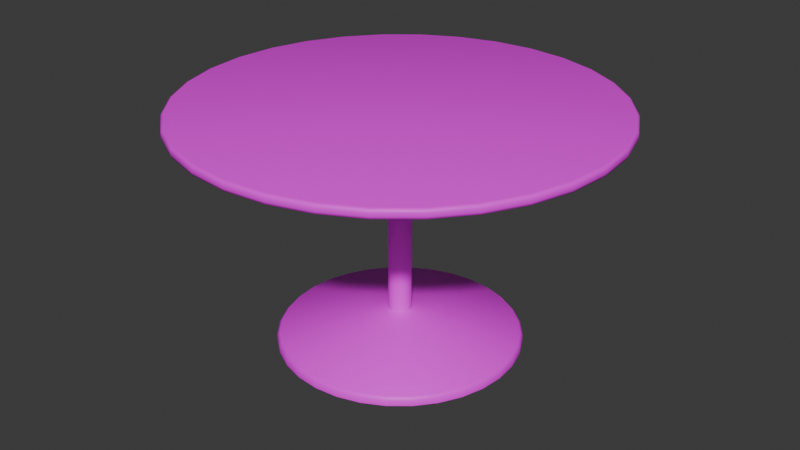 # Source: kitchentable.blend  (saved by Blender 4.3.34; exported with 4.5.12 LTS)
import bpy
from mathutils import Matrix  # noqa: F401  (used for matrix-valued properties, if any)

bpy.ops.wm.read_factory_settings(use_empty=True)
scene = bpy.context.scene
scene.name = 'Scene'

# ---- collections
col_collection = bpy.data.collections.new('Collection'); scene.collection.children.link(col_collection)

# ---- images (referenced by path relative to the original .blend; pixels are not part of the script)
import os
ASSET_DIR = os.environ.get("B2B_ASSET_DIR", "")  # directory of the original .blend (textures are referenced by path, not embedded)
HERE = os.path.dirname(os.path.abspath(__file__))  # packed textures are extracted next to this script under _unpacked/

def load_image(name, relpath, width, height, colorspace="sRGB"):
    """Load a texture the original file referenced (path relative to the .blend, or extracted next to this script)."""
    p = next((c for c in (os.path.join(HERE, relpath), os.path.join(ASSET_DIR, relpath)) if relpath and os.path.exists(c)), "")
    if p:
        img = bpy.data.images.load(p, check_existing=True)
        img.name = name
    else:  # same state as the original file: an image datablock whose file is absent (Cycles renders it pink)
        img = bpy.data.images.new(name, width, height)
        img.source = "FILE"
        img.filepath = "//" + (relpath or name)
    img.colorspace_settings.name = colorspace
    return img
img_hotpandagradientpalette_png = load_image('hotpandagradientpalette.png', 'hotpandagradientpalette.png', 1024, 1024, 'sRGB')

# ---- materials (node trees are filled in below, after node groups)
mat_material = bpy.data.materials.new('Material')
mat_material.alpha_threshold = 0.0
mat_material.roughness = 0.5
mat_material.line_color = (0.0, 0.0, 0.0, 1.0)

# ---- material node trees
mat_material.use_nodes = True; mat_material.node_tree.nodes.clear()
_N = mat_material.node_tree.nodes; _L = mat_material.node_tree.links
n0 = _N.new('ShaderNodeOutputMaterial'); n0.name = 'Material Output'; n0.location = (300, 300)
n1 = _N.new('ShaderNodeBsdfPrincipled'); n1.name = 'Principled BSDF'; n1.location = (10, 300)
n1.inputs[3].default_value = 1.45
n2 = _N.new('ShaderNodeTexImage'); n2.name = 'Image Texture'; n2.location = (-280, 280)
n2.image = img_hotpandagradientpalette_png
_L.new(n1.outputs[0], n0.inputs[0])
_L.new(n2.outputs[0], n1.inputs[0])
n0.is_active_output = True

# ---- world
world_world = bpy.data.worlds.new('World'); scene.world = world_world
world_world.use_nodes = True; world_world.node_tree.nodes.clear()
_N = world_world.node_tree.nodes; _L = world_world.node_tree.links
n0 = _N.new('ShaderNodeOutputWorld'); n0.name = 'World Output'; n0.location = (300, 300)
n1 = _N.new('ShaderNodeBackground'); n1.name = 'Background'; n1.location = (10, 300)
n1.inputs[0].default_value = (0.05088, 0.05088, 0.05088, 1.0)
_L.new(n1.outputs[0], n0.inputs[0])
n0.is_active_output = True
world_world.color = (0.05088, 0.05088, 0.05088)
world_world.sun_shadow_jitter_overblur = 0.0

# ---- meshes
me_cylinder = bpy.data.meshes.new('Cylinder')
me_cylinder.from_pydata([(4.403e-10, 0.04717, 0.9114), (-0.009203, 0.04627, 0.9114), (-0.01805, 0.04358, 0.9114), (-0.02621, 0.03922, 0.9114), (-0.03336, 0.03336, 0.9114), (-0.03922, 0.02621, 0.9114), (-0.04358, 0.01805, 0.9114), (-0.04627, 0.009203, 0.9114), (-0.04717, -1.761e-09, 0.9114), (-0.04627, -0.009203, 0.9114), (-0.04358, -0.01805, 0.9114), (-0.03922, -0.02621, 0.9114), (-0.03336, -0.03336, 0.9114), (-0.02621, -0.03922, 0.9114), (-0.01805, -0.04358, 0.9114), (-0.009203, -0.04627, 0.9114), (4.403e-10, -0.04717, 0.9114), (0.009203, -0.04627, 0.9114), (0.01805, -0.04358, 0.9114), (0.02621, -0.03922, 0.9114), (0.03336, -0.03336, 0.9114), (0.03922, -0.02621, 0.9114), (0.04358, -0.01805, 0.9114), (0.04627, -0.009203, 0.9114), (0.04717, -1.761e-09, 0.9114), (0.04627, 0.009203, 0.9114), (0.04358, 0.01805, 0.9114), (0.03922, 0.02621, 0.9114), (0.03336, 0.03336, 0.9114), (0.02621, 0.03922, 0.9114), (0.01805, 0.04358, 0.9114), (0.009203, 0.04627, 0.9114), (3.054e-09, 0.495, 0.0), (0.09657, 0.4855, 0.0), (0.01768, 0.08889, 0.9496), (0.1894, 0.4573, 0.0), (0.03468, 0.08373, 0.9496), (0.275, 0.4116, 0.0), (0.05035, 0.07536, 0.9496), (0.35, 0.35, 0.0), (0.06409, 0.06409, 0.9496), (0.4116, 0.275, 0.0), (0.07536, 0.05035, 0.9496), (0.4573, 0.1894, 0.0), (0.08373, 0.03468, 0.9496), (0.4855, 0.09657, 0.0), (0.08889, 0.01768, 0.9496), (0.495, 2.851e-08, 0.0), (0.09063, 1.764e-09, 0.9496), (0.4855, -0.09657, 0.0), (0.08889, -0.01768, 0.9496), (0.4573, -0.1894, 0.0), (0.08373, -0.03468, 0.9496), (0.4116, -0.275, 0.0), (0.07536, -0.05035, 0.9496), (0.35, -0.35, 0.0), (0.06409, -0.06409, 0.9496), (0.275, -0.4116, 0.0), (0.05035, -0.07536, 0.9496), (0.1894, -0.4573, 0.0), (0.03468, -0.08373, 0.9496), (0.09657, -0.4855, 0.0), (0.01768, -0.08889, 0.9496), (3.054e-09, -0.495, 0.0), (8.332e-10, -0.09063, 0.9496), (-0.09657, -0.4855, 0.0), (-0.01768, -0.08889, 0.9496), (-0.1894, -0.4573, 0.0), (-0.03468, -0.08373, 0.9496), (-0.275, -0.4116, 0.0), (-0.05035, -0.07536, 0.9496), (-0.35, -0.35, 0.0), (-0.06409, -0.06409, 0.9496), (-0.4116, -0.275, 0.0), (-0.07536, -0.05035, 0.9496), (-0.4573, -0.1894, 0.0), (-0.08373, -0.03468, 0.9496), (-0.4855, -0.09657, 0.0), (-0.08889, -0.01768, 0.9496), (-0.495, 2.851e-08, 0.0), (-0.09063, 1.764e-09, 0.9496), (-0.4855, 0.09657, 0.0), (-0.08889, 0.01768, 0.9496), (-0.4573, 0.1894, 0.0), (-0.08373, 0.03468, 0.9496), (-0.4116, 0.275, 0.0), (-0.07536, 0.05035, 0.9496), (-0.35, 0.35, 0.0), (-0.06409, 0.06409, 0.9496), (-0.275, 0.4116, 0.0), (-0.05035, 0.07536, 0.9496), (-0.1894, 0.4573, 0.0), (-0.03468, 0.08373, 0.9496), (-0.09657, 0.4855, 0.0), (-0.01768, 0.08889, 0.9496), (8.332e-10, 0.09063, 0.9496), (4.403e-10, 0.04717, 0.13), (0.009203, 0.04627, 0.13), (0.01805, 0.04358, 0.13), (0.02621, 0.03922, 0.13), (0.03336, 0.03336, 0.13), (0.03922, 0.02621, 0.13), (0.04358, 0.01805, 0.13), (0.04627, 0.009203, 0.13), (0.04717, -1.761e-09, 0.13), (0.04627, -0.009203, 0.13), (0.04358, -0.01805, 0.13), (0.03922, -0.02621, 0.13), (0.03336, -0.03336, 0.13), (0.02621, -0.03922, 0.13), (0.01805, -0.04358, 0.13), (0.009203, -0.04627, 0.13), (4.403e-10, -0.04717, 0.13), (-0.009203, -0.04627, 0.13), (-0.01805, -0.04358, 0.13), (-0.02621, -0.03922, 0.13), (-0.03336, -0.03336, 0.13), (-0.03922, -0.02621, 0.13), (-0.04358, -0.01805, 0.13), (-0.04627, -0.009203, 0.13), (-0.04717, -1.761e-09, 0.13), (-0.04627, 0.009203, 0.13), (-0.04358, 0.01805, 0.13), (-0.03922, 0.02621, 0.13), (-0.03336, 0.03336, 0.13), (-0.02621, 0.03922, 0.13), (-0.01805, 0.04358, 0.13), (-0.009203, 0.04627, 0.13), (0.09437, 0.4744, 0.0371), (0.09657, 0.4855, 0.02325), (0.1851, 0.4469, 0.0371), (0.1894, 0.4573, 0.02325), (0.2687, 0.4022, 0.0371), (0.275, 0.4116, 0.02325), (0.3421, 0.3421, 0.0371), (0.35, 0.35, 0.02325), (0.4022, 0.2687, 0.0371), (0.4116, 0.275, 0.02325), (0.4469, 0.1851, 0.0371), (0.4573, 0.1894, 0.02325), (0.4744, 0.09437, 0.0371), (0.4855, 0.09657, 0.02325), (0.4837, 2.774e-08, 0.0371), (0.495, 2.851e-08, 0.02325), (0.4744, -0.09437, 0.0371), (0.4855, -0.09657, 0.02325), (0.4469, -0.1851, 0.0371), (0.4573, -0.1894, 0.02325), (0.4022, -0.2687, 0.0371), (0.4116, -0.275, 0.02325), (0.3421, -0.3421, 0.0371), (0.35, -0.35, 0.02325), (0.2687, -0.4022, 0.0371), (0.275, -0.4116, 0.02325), (0.1851, -0.4469, 0.0371), (0.1894, -0.4573, 0.02325), (0.09437, -0.4744, 0.0371), (0.09657, -0.4855, 0.02325), (2.989e-09, -0.4837, 0.0371), (3.054e-09, -0.495, 0.02325), (-0.09437, -0.4744, 0.0371), (-0.09657, -0.4855, 0.02325), (-0.1851, -0.4469, 0.0371), (-0.1894, -0.4573, 0.02325), (-0.2687, -0.4022, 0.0371), (-0.275, -0.4116, 0.02325), (-0.3421, -0.3421, 0.0371), (-0.35, -0.35, 0.02325), (-0.4022, -0.2687, 0.0371), (-0.4116, -0.275, 0.02325), (-0.4469, -0.1851, 0.0371), (-0.4573, -0.1894, 0.02325), (-0.4744, -0.09437, 0.0371), (-0.4855, -0.09657, 0.02325), (-0.4837, 2.774e-08, 0.0371), (-0.495, 2.851e-08, 0.02325), (-0.4744, 0.09437, 0.0371), (-0.4855, 0.09657, 0.02325), (-0.4469, 0.1851, 0.0371), (-0.4573, 0.1894, 0.02325), (-0.4022, 0.2687, 0.0371), (-0.4116, 0.275, 0.02325), (-0.3421, 0.3421, 0.0371), (-0.35, 0.35, 0.02325), (-0.2687, 0.4022, 0.0371), (-0.275, 0.4116, 0.02325), (-0.1851, 0.4469, 0.0371), (-0.1894, 0.4573, 0.02325), (-0.09437, 0.4744, 0.0371), (-0.09657, 0.4855, 0.02325), (3.054e-09, 0.495, 0.02325), (2.989e-09, 0.4837, 0.0371), (0.0, 0.8539, 0.9893), (0.0, 0.8668, 0.9764), (0.0, 0.863, 0.9855), (0.1666, 0.8375, 0.9893), (0.1691, 0.8501, 0.9764), (0.1684, 0.8464, 0.9855), (0.3268, 0.7889, 0.9893), (0.3317, 0.8008, 0.9764), (0.3303, 0.7973, 0.9855), (0.4744, 0.71, 0.9893), (0.4816, 0.7207, 0.9764), (0.4795, 0.7176, 0.9855), (0.6038, 0.6038, 0.9893), (0.6129, 0.6129, 0.9764), (0.6102, 0.6102, 0.9855), (0.71, 0.4744, 0.9893), (0.7207, 0.4816, 0.9764), (0.7176, 0.4795, 0.9855), (0.7889, 0.3268, 0.9893), (0.8008, 0.3317, 0.9764), (0.7973, 0.3303, 0.9855), (0.8375, 0.1666, 0.9893), (0.8501, 0.1691, 0.9764), (0.8464, 0.1684, 0.9855), (0.8539, 0.0, 0.9893), (0.8668, 0.0, 0.9764), (0.863, 0.0, 0.9855), (0.8375, -0.1666, 0.9893), (0.8501, -0.1691, 0.9764), (0.8464, -0.1684, 0.9855), (0.7889, -0.3268, 0.9893), (0.8008, -0.3317, 0.9764), (0.7973, -0.3303, 0.9855), (0.71, -0.4744, 0.9893), (0.7207, -0.4816, 0.9764), (0.7176, -0.4795, 0.9855), (0.6038, -0.6038, 0.9893), (0.6129, -0.6129, 0.9764), (0.6102, -0.6102, 0.9855), (0.4744, -0.71, 0.9893), (0.4816, -0.7207, 0.9764), (0.4795, -0.7176, 0.9855), (0.3268, -0.7889, 0.9893), (0.3317, -0.8008, 0.9764), (0.3303, -0.7973, 0.9855), (0.1666, -0.8375, 0.9893), (0.1691, -0.8501, 0.9764), (0.1684, -0.8464, 0.9855), (0.0, -0.8539, 0.9893), (0.0, -0.8668, 0.9764), (0.0, -0.863, 0.9855), (-0.1666, -0.8375, 0.9893), (-0.1691, -0.8501, 0.9764), (-0.1684, -0.8464, 0.9855), (-0.3268, -0.7889, 0.9893), (-0.3317, -0.8008, 0.9764), (-0.3303, -0.7973, 0.9855), (-0.4744, -0.71, 0.9893), (-0.4816, -0.7207, 0.9764), (-0.4795, -0.7176, 0.9855), (-0.6038, -0.6038, 0.9893), (-0.6129, -0.6129, 0.9764), (-0.6102, -0.6102, 0.9855), (-0.71, -0.4744, 0.9893), (-0.7207, -0.4816, 0.9764), (-0.7176, -0.4795, 0.9855), (-0.7889, -0.3268, 0.9893), (-0.8008, -0.3317, 0.9764), (-0.7973, -0.3303, 0.9855), (-0.8375, -0.1666, 0.9893), (-0.8501, -0.1691, 0.9764), (-0.8464, -0.1684, 0.9855), (-0.8539, 0.0, 0.9893), (-0.8668, 0.0, 0.9764), (-0.863, 0.0, 0.9855), (-0.8375, 0.1666, 0.9893), (-0.8501, 0.1691, 0.9764), (-0.8464, 0.1684, 0.9855), (-0.7889, 0.3268, 0.9893), (-0.8008, 0.3317, 0.9764), (-0.7973, 0.3303, 0.9855), (-0.71, 0.4744, 0.9893), (-0.7207, 0.4816, 0.9764), (-0.7176, 0.4795, 0.9855), (-0.6038, 0.6038, 0.9893), (-0.6129, 0.6129, 0.9764), (-0.6102, 0.6102, 0.9855), (-0.4744, 0.71, 0.9893), (-0.4816, 0.7207, 0.9764), (-0.4795, 0.7176, 0.9855), (-0.3268, 0.7889, 0.9893), (-0.3317, 0.8008, 0.9764), (-0.3303, 0.7973, 0.9855), (-0.1666, 0.8375, 0.9893), (-0.1691, 0.8501, 0.9764), (-0.1684, 0.8464, 0.9855), (0.0, 0.8668, 0.9625), (1.388e-11, 0.8539, 0.9496), (0.0, 0.863, 0.9534), (0.1666, 0.8375, 0.9496), (0.1691, 0.8501, 0.9625), (0.1684, 0.8464, 0.9534), (0.3268, 0.7889, 0.9496), (0.3317, 0.8008, 0.9625), (0.3303, 0.7973, 0.9534), (0.4744, 0.71, 0.9496), (0.4816, 0.7207, 0.9625), (0.4795, 0.7176, 0.9534), (0.6038, 0.6038, 0.9496), (0.6129, 0.6129, 0.9625), (0.6102, 0.6102, 0.9534), (0.71, 0.4744, 0.9496), (0.7207, 0.4816, 0.9625), (0.7176, 0.4795, 0.9534), (0.7889, 0.3268, 0.9496), (0.8008, 0.3317, 0.9625), (0.7973, 0.3303, 0.9534), (0.8375, 0.1666, 0.9496), (0.8501, 0.1691, 0.9625), (0.8464, 0.1684, 0.9534), (0.8539, 2.938e-11, 0.9496), (0.8668, 0.0, 0.9625), (0.863, 0.0, 0.9534), (0.8375, -0.1666, 0.9496), (0.8501, -0.1691, 0.9625), (0.8464, -0.1684, 0.9534), (0.7889, -0.3268, 0.9496), (0.8008, -0.3317, 0.9625), (0.7973, -0.3303, 0.9534), (0.71, -0.4744, 0.9496), (0.7207, -0.4816, 0.9625), (0.7176, -0.4795, 0.9534), (0.6038, -0.6038, 0.9496), (0.6129, -0.6129, 0.9625), (0.6102, -0.6102, 0.9534), (0.4744, -0.71, 0.9496), (0.4816, -0.7207, 0.9625), (0.4795, -0.7176, 0.9534), (0.3268, -0.7889, 0.9496), (0.3317, -0.8008, 0.9625), (0.3303, -0.7973, 0.9534), (0.1666, -0.8375, 0.9496), (0.1691, -0.8501, 0.9625), (0.1684, -0.8464, 0.9534), (1.388e-11, -0.8539, 0.9496), (0.0, -0.8668, 0.9625), (0.0, -0.863, 0.9534), (-0.1666, -0.8375, 0.9496), (-0.1691, -0.8501, 0.9625), (-0.1684, -0.8464, 0.9534), (-0.3268, -0.7889, 0.9496), (-0.3317, -0.8008, 0.9625), (-0.3303, -0.7973, 0.9534), (-0.4744, -0.71, 0.9496), (-0.4816, -0.7207, 0.9625), (-0.4795, -0.7176, 0.9534), (-0.6038, -0.6038, 0.9496), (-0.6129, -0.6129, 0.9625), (-0.6102, -0.6102, 0.9534), (-0.71, -0.4744, 0.9496), (-0.7207, -0.4816, 0.9625), (-0.7176, -0.4795, 0.9534), (-0.7889, -0.3268, 0.9496), (-0.8008, -0.3317, 0.9625), (-0.7973, -0.3303, 0.9534), (-0.8375, -0.1666, 0.9496), (-0.8501, -0.1691, 0.9625), (-0.8464, -0.1684, 0.9534), (-0.8539, 2.938e-11, 0.9496), (-0.8668, 0.0, 0.9625), (-0.863, 0.0, 0.9534), (-0.8375, 0.1666, 0.9496), (-0.8501, 0.1691, 0.9625), (-0.8464, 0.1684, 0.9534), (-0.7889, 0.3268, 0.9496), (-0.8008, 0.3317, 0.9625), (-0.7973, 0.3303, 0.9534), (-0.71, 0.4744, 0.9496), (-0.7207, 0.4816, 0.9625), (-0.7176, 0.4795, 0.9534), (-0.6038, 0.6038, 0.9496), (-0.6129, 0.6129, 0.9625), (-0.6102, 0.6102, 0.9534), (-0.4744, 0.71, 0.9496), (-0.4816, 0.7207, 0.9625), (-0.4795, 0.7176, 0.9534), (-0.3268, 0.7889, 0.9496), (-0.3317, 0.8008, 0.9625), (-0.3303, 0.7973, 0.9534), (-0.1666, 0.8375, 0.9496), (-0.1691, 0.8501, 0.9625), (-0.1684, 0.8464, 0.9534)], [], [(382, 286, 193, 288), (295, 199, 202, 298), (298, 202, 205, 301), (301, 205, 208, 304), (304, 208, 211, 307), (307, 211, 214, 310), (310, 214, 217, 313), (313, 217, 220, 316), (316, 220, 223, 319), (319, 223, 226, 322), (322, 226, 229, 325), (325, 229, 232, 328), (328, 232, 235, 331), (331, 235, 238, 334), (334, 238, 241, 337), (337, 241, 244, 340), (340, 244, 247, 343), (343, 247, 250, 346), (346, 250, 253, 349), (349, 253, 256, 352), (352, 256, 259, 355), (355, 259, 262, 358), (358, 262, 265, 361), (361, 265, 268, 364), (364, 268, 271, 367), (367, 271, 274, 370), (370, 274, 277, 373), (373, 277, 280, 376), (376, 280, 283, 379), (379, 283, 286, 382), (288, 193, 196, 292), (381, 289, 95, 94), (292, 196, 199, 295), (96, 0, 31, 97), (363, 366, 84, 82), (324, 327, 58, 56), (366, 369, 86, 84), (327, 330, 60, 58), (369, 372, 88, 86), (330, 333, 62, 60), (291, 294, 36, 34), (372, 375, 90, 88), (333, 336, 64, 62), (294, 297, 38, 36), (375, 378, 92, 90), (336, 339, 66, 64), (297, 300, 40, 38), (378, 381, 94, 92), (339, 342, 68, 66), (300, 303, 42, 40), (342, 345, 70, 68), (303, 306, 44, 42), (289, 291, 34, 95), (345, 348, 72, 70), (306, 309, 46, 44), (348, 351, 74, 72), (309, 312, 48, 46), (351, 354, 76, 74), (312, 315, 50, 48), (354, 357, 78, 76), (315, 318, 52, 50), (357, 360, 80, 78), (318, 321, 54, 52), (360, 363, 82, 80), (321, 324, 56, 54), (1, 94, 95, 0), (2, 92, 94, 1), (3, 90, 92, 2), (4, 88, 90, 3), (5, 86, 88, 4), (6, 84, 86, 5), (7, 82, 84, 6), (8, 80, 82, 7), (9, 78, 80, 8), (10, 76, 78, 9), (11, 74, 76, 10), (12, 72, 74, 11), (13, 70, 72, 12), (14, 68, 70, 13), (15, 66, 68, 14), (16, 64, 66, 15), (17, 62, 64, 16), (18, 60, 62, 17), (19, 58, 60, 18), (20, 56, 58, 19), (21, 54, 56, 20), (22, 52, 54, 21), (23, 50, 52, 22), (24, 48, 50, 23), (25, 46, 48, 24), (26, 44, 46, 25), (27, 42, 44, 26), (28, 40, 42, 27), (29, 38, 40, 28), (30, 36, 38, 29), (31, 34, 36, 30), (0, 95, 34, 31), (97, 31, 30, 98), (98, 30, 29, 99), (99, 29, 28, 100), (100, 28, 27, 101), (101, 27, 26, 102), (102, 26, 25, 103), (103, 25, 24, 104), (104, 24, 23, 105), (105, 23, 22, 106), (106, 22, 21, 107), (107, 21, 20, 108), (108, 20, 19, 109), (109, 19, 18, 110), (110, 18, 17, 111), (111, 17, 16, 112), (112, 16, 15, 113), (113, 15, 14, 114), (114, 14, 13, 115), (115, 13, 12, 116), (116, 12, 11, 117), (117, 11, 10, 118), (118, 10, 9, 119), (119, 9, 8, 120), (120, 8, 7, 121), (121, 7, 6, 122), (122, 6, 5, 123), (123, 5, 4, 124), (124, 4, 3, 125), (125, 3, 2, 126), (126, 2, 1, 127), (127, 1, 0, 96), (93, 189, 190, 32), (91, 187, 189, 93), (89, 185, 187, 91), (87, 183, 185, 89), (85, 181, 183, 87), (83, 179, 181, 85), (81, 177, 179, 83), (79, 175, 177, 81), (77, 173, 175, 79), (75, 171, 173, 77), (73, 169, 171, 75), (71, 167, 169, 73), (69, 165, 167, 71), (67, 163, 165, 69), (65, 161, 163, 67), (63, 159, 161, 65), (61, 157, 159, 63), (59, 155, 157, 61), (57, 153, 155, 59), (55, 151, 153, 57), (53, 149, 151, 55), (51, 147, 149, 53), (49, 145, 147, 51), (47, 143, 145, 49), (45, 141, 143, 47), (43, 139, 141, 45), (41, 137, 139, 43), (39, 135, 137, 41), (37, 133, 135, 39), (191, 96, 97, 128), (35, 131, 133, 37), (128, 97, 98, 130), (32, 190, 129, 33), (130, 98, 99, 132), (132, 99, 100, 134), (134, 100, 101, 136), (136, 101, 102, 138), (138, 102, 103, 140), (140, 103, 104, 142), (142, 104, 105, 144), (144, 105, 106, 146), (146, 106, 107, 148), (148, 107, 108, 150), (150, 108, 109, 152), (152, 109, 110, 154), (154, 110, 111, 156), (156, 111, 112, 158), (158, 112, 113, 160), (160, 113, 114, 162), (162, 114, 115, 164), (164, 115, 116, 166), (166, 116, 117, 168), (168, 117, 118, 170), (170, 118, 119, 172), (172, 119, 120, 174), (174, 120, 121, 176), (176, 121, 122, 178), (178, 122, 123, 180), (180, 123, 124, 182), (182, 124, 125, 184), (184, 125, 126, 186), (186, 126, 127, 188), (188, 127, 96, 191), (191, 128, 129, 190), (128, 130, 131, 129), (130, 132, 133, 131), (132, 134, 135, 133), (134, 136, 137, 135), (136, 138, 139, 137), (138, 140, 141, 139), (140, 142, 143, 141), (142, 144, 145, 143), (144, 146, 147, 145), (146, 148, 149, 147), (148, 150, 151, 149), (150, 152, 153, 151), (152, 154, 155, 153), (154, 156, 157, 155), (156, 158, 159, 157), (158, 160, 161, 159), (160, 162, 163, 161), (162, 164, 165, 163), (164, 166, 167, 165), (166, 168, 169, 167), (168, 170, 171, 169), (170, 172, 173, 171), (172, 174, 175, 173), (174, 176, 177, 175), (176, 178, 179, 177), (178, 180, 181, 179), (180, 182, 183, 181), (182, 184, 185, 183), (184, 186, 187, 185), (186, 188, 189, 187), (188, 191, 190, 189), (33, 129, 131, 35), (196, 193, 194, 197), (197, 194, 192, 195), (199, 196, 197, 200), (200, 197, 195, 198), (202, 199, 200, 203), (203, 200, 198, 201), (205, 202, 203, 206), (206, 203, 201, 204), (208, 205, 206, 209), (209, 206, 204, 207), (211, 208, 209, 212), (212, 209, 207, 210), (214, 211, 212, 215), (215, 212, 210, 213), (217, 214, 215, 218), (218, 215, 213, 216), (220, 217, 218, 221), (221, 218, 216, 219), (223, 220, 221, 224), (224, 221, 219, 222), (226, 223, 224, 227), (227, 224, 222, 225), (229, 226, 227, 230), (230, 227, 225, 228), (232, 229, 230, 233), (233, 230, 228, 231), (235, 232, 233, 236), (236, 233, 231, 234), (238, 235, 236, 239), (239, 236, 234, 237), (241, 238, 239, 242), (242, 239, 237, 240), (244, 241, 242, 245), (245, 242, 240, 243), (247, 244, 245, 248), (248, 245, 243, 246), (250, 247, 248, 251), (251, 248, 246, 249), (253, 250, 251, 254), (254, 251, 249, 252), (256, 253, 254, 257), (257, 254, 252, 255), (259, 256, 257, 260), (260, 257, 255, 258), (262, 259, 260, 263), (263, 260, 258, 261), (265, 262, 263, 266), (266, 263, 261, 264), (268, 265, 266, 269), (269, 266, 264, 267), (271, 268, 269, 272), (272, 269, 267, 270), (274, 271, 272, 275), (275, 272, 270, 273), (277, 274, 275, 278), (278, 275, 273, 276), (280, 277, 278, 281), (281, 278, 276, 279), (283, 280, 281, 284), (284, 281, 279, 282), (286, 283, 284, 287), (287, 284, 282, 285), (193, 286, 287, 194), (194, 287, 285, 192), (382, 288, 290, 383), (383, 290, 289, 381), (379, 382, 383, 380), (380, 383, 381, 378), (376, 379, 380, 377), (377, 380, 378, 375), (373, 376, 377, 374), (374, 377, 375, 372), (370, 373, 374, 371), (371, 374, 372, 369), (367, 370, 371, 368), (368, 371, 369, 366), (364, 367, 368, 365), (365, 368, 366, 363), (361, 364, 365, 362), (362, 365, 363, 360), (358, 361, 362, 359), (359, 362, 360, 357), (355, 358, 359, 356), (356, 359, 357, 354), (352, 355, 356, 353), (353, 356, 354, 351), (349, 352, 353, 350), (350, 353, 351, 348), (346, 349, 350, 347), (347, 350, 348, 345), (343, 346, 347, 344), (344, 347, 345, 342), (340, 343, 344, 341), (341, 344, 342, 339), (337, 340, 341, 338), (338, 341, 339, 336), (334, 337, 338, 335), (335, 338, 336, 333), (331, 334, 335, 332), (332, 335, 333, 330), (328, 331, 332, 329), (329, 332, 330, 327), (325, 328, 329, 326), (326, 329, 327, 324), (322, 325, 326, 323), (323, 326, 324, 321), (319, 322, 323, 320), (320, 323, 321, 318), (316, 319, 320, 317), (317, 320, 318, 315), (313, 316, 317, 314), (314, 317, 315, 312), (310, 313, 314, 311), (311, 314, 312, 309), (307, 310, 311, 308), (308, 311, 309, 306), (304, 307, 308, 305), (305, 308, 306, 303), (301, 304, 305, 302), (302, 305, 303, 300), (298, 301, 302, 299), (299, 302, 300, 297), (295, 298, 299, 296), (296, 299, 297, 294), (292, 295, 296, 293), (293, 296, 294, 291), (288, 292, 293, 290), (290, 293, 291, 289), (195, 192, 285, 282, 279, 276, 273, 270, 267, 264, 261, 258, 255, 252, 249, 246, 243, 240, 237, 234, 231, 228, 225, 222, 219, 216, 213, 210, 207, 204, 201, 198)])
me_cylinder.polygons.foreach_set('use_smooth', [True] * 353)
_k = set([(32, 33), (32, 93), (33, 35), (34, 36), (34, 95), (35, 37), (36, 38), (37, 39), (38, 40), (39, 41), (40, 42), (41, 43), (42, 44), (43, 45), (44, 46), (45, 47), (46, 48), (47, 49), (48, 50), (49, 51), (50, 52), (51, 53), (52, 54), (53, 55), (54, 56), (55, 57), (56, 58), (57, 59), (58, 60), (59, 61), (60, 62), (61, 63), (62, 64), (63, 65), (64, 66), (65, 67), (66, 68), (67, 69), (68, 70), (69, 71), (70, 72), (71, 73), (72, 74), (73, 75), (74, 76), (75, 77), (76, 78), (77, 79), (78, 80), (79, 81), (80, 82), (81, 83), (82, 84), (83, 85), (84, 86), (85, 87), (86, 88), (87, 89), (88, 90), (89, 91), (90, 92), (91, 93), (92, 94), (94, 95), (96, 97), (96, 127), (97, 98), (98, 99), (99, 100), (100, 101), (101, 102), (102, 103), (103, 104), (104, 105), (105, 106), (106, 107), (107, 108), (108, 109), (109, 110), (110, 111), (111, 112), (112, 113), (113, 114), (114, 115), (115, 116), (116, 117), (117, 118), (118, 119), (119, 120), (120, 121), (121, 122), (122, 123), (123, 124), (124, 125), (125, 126), (126, 127)])
me_cylinder.attributes.new('sharp_edge', 'BOOLEAN', 'EDGE').data.foreach_set('value', [ (min(e.vertices), max(e.vertices)) in _k for e in me_cylinder.edges])
_uv = me_cylinder.uv_layers.new(name='UVMap')
_uv.uv.foreach_set('vector', [0.1377, 0.5661, 0.1376, 0.5663, 0.1359, 0.5657, 0.1359, 0.5656, 0.1325, 0.5653, 0.1325, 0.5654, 0.1309, 0.5659, 0.1308, 0.5658, 0.1308, 0.5658, 0.1309, 0.5659, 0.1293, 0.5667, 0.1293, 0.5666, 0.1293, 0.5666, 0.1293, 0.5667, 0.128, 0.5678, 0.1279, 0.5677, 0.1279, 0.5677, 0.128, 0.5678, 0.1269, 0.5692, 0.1268, 0.5691, 0.1268, 0.5691, 0.1269, 0.5692, 0.1259, 0.5705, 0.1257, 0.5704, 0.1257, 0.5704, 0.1259, 0.5705, 0.1254, 0.5721, 0.1253, 0.5721, 0.1253, 0.5721, 0.1254, 0.5721, 0.1249, 0.5737, 0.1247, 0.5737, 0.1247, 0.5737, 0.1249, 0.5737, 0.1252, 0.5754, 0.1251, 0.5755, 0.1251, 0.5755, 0.1252, 0.5754, 0.1254, 0.5772, 0.1252, 0.5772, 0.1252, 0.5772, 0.1254, 0.5772, 0.1262, 0.5786, 0.1261, 0.5787, 0.1261, 0.5787, 0.1262, 0.5786, 0.1273, 0.58, 0.1273, 0.5801, 0.1273, 0.5801, 0.1273, 0.58, 0.1287, 0.5811, 0.1286, 0.5812, 0.1286, 0.5812, 0.1287, 0.5811, 0.13, 0.5822, 0.1299, 0.5823, 0.1299, 0.5823, 0.13, 0.5822, 0.1317, 0.5826, 0.1317, 0.5827, 0.1317, 0.5827, 0.1317, 0.5826, 0.1334, 0.583, 0.1333, 0.5832, 0.1333, 0.5832, 0.1334, 0.583, 0.1351, 0.5828, 0.1351, 0.5829, 0.1351, 0.5829, 0.1351, 0.5828, 0.1368, 0.5826, 0.1369, 0.5828, 0.1369, 0.5828, 0.1368, 0.5826, 0.1383, 0.5817, 0.1384, 0.5819, 0.1384, 0.5819, 0.1383, 0.5817, 0.1396, 0.5806, 0.1397, 0.5807, 0.1397, 0.5807, 0.1396, 0.5806, 0.1407, 0.5793, 0.1408, 0.5793, 0.1408, 0.5793, 0.1407, 0.5793, 0.1418, 0.5779, 0.1419, 0.578, 0.1419, 0.578, 0.1418, 0.5779, 0.1422, 0.5763, 0.1423, 0.5763, 0.1423, 0.5763, 0.1422, 0.5763, 0.1427, 0.5746, 0.1429, 0.5747, 0.1429, 0.5747, 0.1427, 0.5746, 0.1424, 0.5729, 0.1426, 0.5729, 0.1426, 0.5729, 0.1424, 0.5729, 0.1422, 0.5712, 0.1424, 0.5711, 0.1424, 0.5711, 0.1422, 0.5712, 0.1414, 0.5697, 0.1415, 0.5697, 0.1415, 0.5697, 0.1414, 0.5697, 0.1403, 0.5683, 0.1403, 0.5683, 0.1403, 0.5683, 0.1403, 0.5683, 0.1391, 0.5671, 0.1393, 0.5669, 0.1393, 0.5669, 0.1391, 0.5671, 0.1376, 0.5663, 0.1377, 0.5661, 0.1359, 0.5656, 0.1359, 0.5657, 0.1343, 0.5652, 0.1343, 0.565, 0.1377, 0.5659, 0.136, 0.5655, 0.138, 0.5598, 0.1406, 0.5609, 0.1343, 0.565, 0.1343, 0.5652, 0.1325, 0.5654, 0.1325, 0.5653, 0.8868, 0.2629, 0.8818, 0.2566, 0.8819, 0.2563, 0.8889, 0.2603, 0.1432, 0.5747, 0.1427, 0.5729, 0.1487, 0.5724, 0.1487, 0.5753, 0.1259, 0.5788, 0.1271, 0.5802, 0.1225, 0.5839, 0.1209, 0.5815, 0.1427, 0.5729, 0.1427, 0.5711, 0.1479, 0.5695, 0.1487, 0.5724, 0.1271, 0.5802, 0.1285, 0.5813, 0.1245, 0.5859, 0.1225, 0.5839, 0.1427, 0.5711, 0.1417, 0.5695, 0.1468, 0.5668, 0.1479, 0.5695, 0.1285, 0.5813, 0.1298, 0.5826, 0.1271, 0.5875, 0.1245, 0.5859, 0.1343, 0.5647, 0.1325, 0.5651, 0.1321, 0.5593, 0.1351, 0.5593, 0.1417, 0.5695, 0.1405, 0.5682, 0.1452, 0.5644, 0.1468, 0.5668, 0.1298, 0.5826, 0.1316, 0.5829, 0.1298, 0.5886, 0.1271, 0.5875, 0.1325, 0.5651, 0.1307, 0.5656, 0.1293, 0.5599, 0.1321, 0.5593, 0.1405, 0.5682, 0.1395, 0.5666, 0.1431, 0.5625, 0.1452, 0.5644, 0.1316, 0.5829, 0.1333, 0.5835, 0.1327, 0.589, 0.1298, 0.5886, 0.1307, 0.5656, 0.1291, 0.5665, 0.1266, 0.5611, 0.1293, 0.5599, 0.1395, 0.5666, 0.1377, 0.5659, 0.1406, 0.5609, 0.1431, 0.5625, 0.1333, 0.5835, 0.1351, 0.5831, 0.1356, 0.589, 0.1327, 0.589, 0.1291, 0.5665, 0.1278, 0.5676, 0.1242, 0.5627, 0.1266, 0.5611, 0.1351, 0.5831, 0.137, 0.5831, 0.1385, 0.5883, 0.1356, 0.589, 0.1278, 0.5676, 0.1267, 0.569, 0.1222, 0.5648, 0.1242, 0.5627, 0.136, 0.5655, 0.1343, 0.5647, 0.1351, 0.5593, 0.138, 0.5598, 0.137, 0.5831, 0.1385, 0.582, 0.1412, 0.5871, 0.1385, 0.5883, 0.1267, 0.569, 0.1254, 0.5702, 0.1206, 0.5673, 0.1222, 0.5648, 0.1385, 0.582, 0.1398, 0.5808, 0.1436, 0.5855, 0.1412, 0.5871, 0.1254, 0.5702, 0.1251, 0.572, 0.1195, 0.5701, 0.1206, 0.5673, 0.1398, 0.5808, 0.1409, 0.5794, 0.1456, 0.5835, 0.1436, 0.5855, 0.1251, 0.572, 0.1244, 0.5737, 0.119, 0.573, 0.1195, 0.5701, 0.1409, 0.5794, 0.1422, 0.5782, 0.1471, 0.5809, 0.1456, 0.5835, 0.1244, 0.5737, 0.1249, 0.5755, 0.119, 0.576, 0.119, 0.573, 0.1422, 0.5782, 0.1425, 0.5764, 0.1482, 0.5782, 0.1471, 0.5809, 0.1249, 0.5755, 0.1249, 0.5773, 0.1197, 0.5788, 0.119, 0.576, 0.1425, 0.5764, 0.1432, 0.5747, 0.1487, 0.5753, 0.1482, 0.5782, 0.1249, 0.5773, 0.1259, 0.5788, 0.1209, 0.5815, 0.1197, 0.5788, 0.8816, 0.2568, 0.881, 0.2562, 0.8812, 0.256, 0.8818, 0.2566, 0.8812, 0.257, 0.8809, 0.2564, 0.881, 0.2562, 0.8816, 0.2568, 0.8808, 0.2572, 0.8806, 0.2565, 0.8809, 0.2564, 0.8812, 0.257, 0.8805, 0.2571, 0.8804, 0.2565, 0.8806, 0.2565, 0.8808, 0.2572, 0.8803, 0.2572, 0.8802, 0.2566, 0.8804, 0.2565, 0.8805, 0.2571, 0.8798, 0.2572, 0.8799, 0.2565, 0.8802, 0.2566, 0.8803, 0.2572, 0.8795, 0.2573, 0.8797, 0.2565, 0.8799, 0.2565, 0.8798, 0.2572, 0.8791, 0.257, 0.8795, 0.2563, 0.8797, 0.2565, 0.8795, 0.2573, 0.8789, 0.2566, 0.8793, 0.2562, 0.8795, 0.2563, 0.8791, 0.257, 0.8785, 0.2564, 0.8791, 0.256, 0.8793, 0.2562, 0.8789, 0.2566, 0.8784, 0.2561, 0.879, 0.2558, 0.8791, 0.256, 0.8785, 0.2564, 0.8781, 0.2558, 0.8789, 0.2555, 0.879, 0.2558, 0.8784, 0.2561, 0.8781, 0.2555, 0.8789, 0.2553, 0.8789, 0.2555, 0.8781, 0.2558, 0.878, 0.2551, 0.8789, 0.255, 0.8789, 0.2553, 0.8781, 0.2555, 0.8782, 0.2546, 0.8789, 0.2548, 0.8789, 0.255, 0.878, 0.2551, 0.8785, 0.2542, 0.8791, 0.2545, 0.8789, 0.2548, 0.8782, 0.2546, 0.8788, 0.2538, 0.8792, 0.2543, 0.8791, 0.2545, 0.8785, 0.2542, 0.879, 0.2535, 0.8794, 0.2542, 0.8792, 0.2543, 0.8788, 0.2538, 0.8793, 0.2535, 0.8796, 0.2541, 0.8794, 0.2542, 0.879, 0.2535, 0.8797, 0.2532, 0.8799, 0.254, 0.8796, 0.2541, 0.8793, 0.2535, 0.88, 0.2533, 0.8801, 0.254, 0.8799, 0.254, 0.8797, 0.2532, 0.8804, 0.2533, 0.8804, 0.254, 0.8801, 0.254, 0.88, 0.2533, 0.8809, 0.2535, 0.8806, 0.2541, 0.8804, 0.254, 0.8804, 0.2533, 0.8813, 0.2538, 0.8809, 0.2543, 0.8806, 0.2541, 0.8809, 0.2535, 0.8817, 0.2542, 0.8811, 0.2544, 0.8809, 0.2543, 0.8813, 0.2538, 0.8819, 0.2546, 0.8812, 0.2547, 0.8811, 0.2544, 0.8817, 0.2542, 0.8821, 0.2549, 0.8813, 0.2549, 0.8812, 0.2547, 0.8819, 0.2546, 0.8821, 0.2553, 0.8814, 0.2551, 0.8813, 0.2549, 0.8821, 0.2549, 0.8821, 0.2555, 0.8814, 0.2554, 0.8814, 0.2551, 0.8821, 0.2553, 0.882, 0.2558, 0.8814, 0.2556, 0.8814, 0.2554, 0.8821, 0.2555, 0.8819, 0.2563, 0.8813, 0.2558, 0.8814, 0.2556, 0.882, 0.2558, 0.8818, 0.2566, 0.8812, 0.256, 0.8813, 0.2558, 0.8819, 0.2563, 0.8889, 0.2603, 0.8819, 0.2563, 0.882, 0.2558, 0.8897, 0.2593, 0.8897, 0.2593, 0.882, 0.2558, 0.8821, 0.2555, 0.8898, 0.2574, 0.8898, 0.2574, 0.8821, 0.2555, 0.8821, 0.2553, 0.8903, 0.255, 0.8903, 0.255, 0.8821, 0.2553, 0.8821, 0.2549, 0.8898, 0.2533, 0.8898, 0.2533, 0.8821, 0.2549, 0.8819, 0.2546, 0.8895, 0.2513, 0.8895, 0.2513, 0.8819, 0.2546, 0.8817, 0.2542, 0.8885, 0.2497, 0.8885, 0.2497, 0.8817, 0.2542, 0.8813, 0.2538, 0.8877, 0.2483, 0.8877, 0.2483, 0.8813, 0.2538, 0.8809, 0.2535, 0.8858, 0.2473, 0.8858, 0.2473, 0.8809, 0.2535, 0.8804, 0.2533, 0.884, 0.246, 0.884, 0.246, 0.8804, 0.2533, 0.88, 0.2533, 0.8814, 0.2455, 0.8814, 0.2455, 0.88, 0.2533, 0.8797, 0.2532, 0.8797, 0.2451, 0.8797, 0.2451, 0.8797, 0.2532, 0.8793, 0.2535, 0.8775, 0.2457, 0.8775, 0.2457, 0.8793, 0.2535, 0.879, 0.2535, 0.8759, 0.2464, 0.8759, 0.2464, 0.879, 0.2535, 0.8788, 0.2538, 0.8726, 0.2483, 0.8726, 0.2483, 0.8788, 0.2538, 0.8785, 0.2542, 0.8716, 0.2496, 0.8716, 0.2496, 0.8785, 0.2542, 0.8782, 0.2546, 0.8706, 0.2509, 0.8706, 0.2509, 0.8782, 0.2546, 0.878, 0.2551, 0.8703, 0.2532, 0.8703, 0.2532, 0.878, 0.2551, 0.8781, 0.2555, 0.8702, 0.2552, 0.8702, 0.2552, 0.8781, 0.2555, 0.8781, 0.2558, 0.8705, 0.2574, 0.8705, 0.2574, 0.8781, 0.2558, 0.8784, 0.2561, 0.871, 0.2592, 0.871, 0.2592, 0.8784, 0.2561, 0.8785, 0.2564, 0.8719, 0.2615, 0.8719, 0.2615, 0.8785, 0.2564, 0.8789, 0.2566, 0.8729, 0.2624, 0.8729, 0.2624, 0.8789, 0.2566, 0.8791, 0.257, 0.8741, 0.2636, 0.8741, 0.2636, 0.8791, 0.257, 0.8795, 0.2573, 0.8756, 0.2644, 0.8756, 0.2644, 0.8795, 0.2573, 0.8798, 0.2572, 0.8776, 0.2653, 0.8776, 0.2653, 0.8798, 0.2572, 0.8803, 0.2572, 0.8794, 0.2654, 0.8794, 0.2654, 0.8803, 0.2572, 0.8805, 0.2571, 0.8808, 0.2653, 0.8808, 0.2653, 0.8805, 0.2571, 0.8808, 0.2572, 0.8828, 0.2651, 0.8828, 0.2651, 0.8808, 0.2572, 0.8812, 0.257, 0.8844, 0.2646, 0.8844, 0.2646, 0.8812, 0.257, 0.8816, 0.2568, 0.8854, 0.2639, 0.8854, 0.2639, 0.8816, 0.2568, 0.8818, 0.2566, 0.8868, 0.2629, 0.895, 0.2729, 0.8945, 0.2723, 0.8975, 0.269, 0.898, 0.2695, 0.8914, 0.2755, 0.891, 0.2749, 0.8945, 0.2723, 0.895, 0.2729, 0.8873, 0.2772, 0.8871, 0.2765, 0.891, 0.2749, 0.8914, 0.2755, 0.8829, 0.2782, 0.8828, 0.2775, 0.8871, 0.2765, 0.8873, 0.2772, 0.8783, 0.2782, 0.8784, 0.2775, 0.8828, 0.2775, 0.8829, 0.2782, 0.8739, 0.2775, 0.8742, 0.2768, 0.8784, 0.2775, 0.8783, 0.2782, 0.8698, 0.2757, 0.8702, 0.2751, 0.8742, 0.2768, 0.8739, 0.2775, 0.8661, 0.2732, 0.8666, 0.2726, 0.8702, 0.2751, 0.8698, 0.2757, 0.863, 0.2701, 0.8635, 0.2696, 0.8666, 0.2726, 0.8661, 0.2732, 0.8605, 0.2666, 0.8611, 0.2662, 0.8635, 0.2696, 0.863, 0.2701, 0.8589, 0.2626, 0.8596, 0.2623, 0.8611, 0.2662, 0.8605, 0.2666, 0.8578, 0.2584, 0.8585, 0.2583, 0.8596, 0.2623, 0.8589, 0.2626, 0.8577, 0.254, 0.8585, 0.2541, 0.8585, 0.2583, 0.8578, 0.2584, 0.8582, 0.2498, 0.8589, 0.2499, 0.8585, 0.2541, 0.8577, 0.254, 0.8597, 0.2457, 0.8604, 0.246, 0.8589, 0.2499, 0.8582, 0.2498, 0.8621, 0.2417, 0.8626, 0.2421, 0.8604, 0.246, 0.8597, 0.2457, 0.8652, 0.2385, 0.8656, 0.239, 0.8626, 0.2421, 0.8621, 0.2417, 0.8689, 0.2358, 0.8693, 0.2364, 0.8656, 0.239, 0.8652, 0.2385, 0.8732, 0.234, 0.8734, 0.2347, 0.8693, 0.2364, 0.8689, 0.2358, 0.8775, 0.233, 0.8776, 0.2337, 0.8734, 0.2347, 0.8732, 0.234, 0.8819, 0.233, 0.8818, 0.2337, 0.8776, 0.2337, 0.8775, 0.233, 0.8863, 0.2336, 0.8861, 0.2343, 0.8818, 0.2337, 0.8819, 0.233, 0.8904, 0.2353, 0.8901, 0.2359, 0.8861, 0.2343, 0.8863, 0.2336, 0.8943, 0.2375, 0.8938, 0.2381, 0.8901, 0.2359, 0.8904, 0.2353, 0.8975, 0.2405, 0.8969, 0.241, 0.8938, 0.2381, 0.8943, 0.2375, 0.9001, 0.2441, 0.8994, 0.2445, 0.8969, 0.241, 0.8975, 0.2405, 0.9018, 0.2481, 0.9011, 0.2484, 0.8994, 0.2445, 0.9001, 0.2441, 0.9028, 0.2524, 0.9021, 0.2525, 0.9011, 0.2484, 0.9018, 0.2481, 0.9029, 0.2569, 0.9022, 0.2568, 0.9021, 0.2525, 0.9028, 0.2524, 0.897, 0.2687, 0.8868, 0.2629, 0.8889, 0.2603, 0.8993, 0.2651, 0.9021, 0.2614, 0.9014, 0.2612, 0.9022, 0.2568, 0.9029, 0.2569, 0.8993, 0.2651, 0.8889, 0.2603, 0.8897, 0.2593, 0.9008, 0.261, 0.898, 0.2695, 0.8975, 0.269, 0.8998, 0.2653, 0.9004, 0.2657, 0.9008, 0.261, 0.8897, 0.2593, 0.8898, 0.2574, 0.9016, 0.2568, 0.9016, 0.2568, 0.8898, 0.2574, 0.8903, 0.255, 0.9016, 0.2526, 0.9016, 0.2526, 0.8903, 0.255, 0.8898, 0.2533, 0.9005, 0.2486, 0.9005, 0.2486, 0.8898, 0.2533, 0.8895, 0.2513, 0.899, 0.2447, 0.899, 0.2447, 0.8895, 0.2513, 0.8885, 0.2497, 0.8965, 0.2414, 0.8965, 0.2414, 0.8885, 0.2497, 0.8877, 0.2483, 0.8935, 0.2385, 0.8935, 0.2385, 0.8877, 0.2483, 0.8858, 0.2473, 0.8899, 0.2364, 0.8899, 0.2364, 0.8858, 0.2473, 0.884, 0.246, 0.886, 0.2348, 0.886, 0.2348, 0.884, 0.246, 0.8814, 0.2455, 0.8818, 0.2342, 0.8818, 0.2342, 0.8814, 0.2455, 0.8797, 0.2451, 0.8776, 0.2342, 0.8776, 0.2342, 0.8797, 0.2451, 0.8775, 0.2457, 0.8736, 0.2352, 0.8736, 0.2352, 0.8775, 0.2457, 0.8759, 0.2464, 0.8695, 0.2369, 0.8695, 0.2369, 0.8759, 0.2464, 0.8726, 0.2483, 0.866, 0.2394, 0.866, 0.2394, 0.8726, 0.2483, 0.8716, 0.2496, 0.8631, 0.2425, 0.8631, 0.2425, 0.8716, 0.2496, 0.8706, 0.2509, 0.8609, 0.2463, 0.8609, 0.2463, 0.8706, 0.2509, 0.8703, 0.2532, 0.8595, 0.2501, 0.8595, 0.2501, 0.8703, 0.2532, 0.8702, 0.2552, 0.859, 0.2541, 0.859, 0.2541, 0.8702, 0.2552, 0.8705, 0.2574, 0.8591, 0.2582, 0.8591, 0.2582, 0.8705, 0.2574, 0.871, 0.2592, 0.8601, 0.2622, 0.8601, 0.2622, 0.871, 0.2592, 0.8719, 0.2615, 0.8616, 0.266, 0.8616, 0.266, 0.8719, 0.2615, 0.8729, 0.2624, 0.864, 0.2693, 0.864, 0.2693, 0.8729, 0.2624, 0.8741, 0.2636, 0.8669, 0.2722, 0.8669, 0.2722, 0.8741, 0.2636, 0.8756, 0.2644, 0.8705, 0.2746, 0.8705, 0.2746, 0.8756, 0.2644, 0.8776, 0.2653, 0.8743, 0.2763, 0.8743, 0.2763, 0.8776, 0.2653, 0.8794, 0.2654, 0.8785, 0.2769, 0.8785, 0.2769, 0.8794, 0.2654, 0.8808, 0.2653, 0.8827, 0.277, 0.8827, 0.277, 0.8808, 0.2653, 0.8828, 0.2651, 0.8869, 0.276, 0.8869, 0.276, 0.8828, 0.2651, 0.8844, 0.2646, 0.8907, 0.2744, 0.8907, 0.2744, 0.8844, 0.2646, 0.8854, 0.2639, 0.8941, 0.2719, 0.8941, 0.2719, 0.8854, 0.2639, 0.8868, 0.2629, 0.897, 0.2687, 0.897, 0.2687, 0.8993, 0.2651, 0.8998, 0.2653, 0.8975, 0.269, 0.8993, 0.2651, 0.9008, 0.261, 0.9014, 0.2612, 0.8998, 0.2653, 0.9008, 0.261, 0.9016, 0.2568, 0.9022, 0.2568, 0.9014, 0.2612, 0.9016, 0.2568, 0.9016, 0.2526, 0.9021, 0.2525, 0.9022, 0.2568, 0.9016, 0.2526, 0.9005, 0.2486, 0.9011, 0.2484, 0.9021, 0.2525, 0.9005, 0.2486, 0.899, 0.2447, 0.8994, 0.2445, 0.9011, 0.2484, 0.899, 0.2447, 0.8965, 0.2414, 0.8969, 0.241, 0.8994, 0.2445, 0.8965, 0.2414, 0.8935, 0.2385, 0.8938, 0.2381, 0.8969, 0.241, 0.8935, 0.2385, 0.8899, 0.2364, 0.8901, 0.2359, 0.8938, 0.2381, 0.8899, 0.2364, 0.886, 0.2348, 0.8861, 0.2343, 0.8901, 0.2359, 0.886, 0.2348, 0.8818, 0.2342, 0.8818, 0.2337, 0.8861, 0.2343, 0.8818, 0.2342, 0.8776, 0.2342, 0.8776, 0.2337, 0.8818, 0.2337, 0.8776, 0.2342, 0.8736, 0.2352, 0.8734, 0.2347, 0.8776, 0.2337, 0.8736, 0.2352, 0.8695, 0.2369, 0.8693, 0.2364, 0.8734, 0.2347, 0.8695, 0.2369, 0.866, 0.2394, 0.8656, 0.239, 0.8693, 0.2364, 0.866, 0.2394, 0.8631, 0.2425, 0.8626, 0.2421, 0.8656, 0.239, 0.8631, 0.2425, 0.8609, 0.2463, 0.8604, 0.246, 0.8626, 0.2421, 0.8609, 0.2463, 0.8595, 0.2501, 0.8589, 0.2499, 0.8604, 0.246, 0.8595, 0.2501, 0.859, 0.2541, 0.8585, 0.2541, 0.8589, 0.2499, 0.859, 0.2541, 0.8591, 0.2582, 0.8585, 0.2583, 0.8585, 0.2541, 0.8591, 0.2582, 0.8601, 0.2622, 0.8596, 0.2623, 0.8585, 0.2583, 0.8601, 0.2622, 0.8616, 0.266, 0.8611, 0.2662, 0.8596, 0.2623, 0.8616, 0.266, 0.864, 0.2693, 0.8635, 0.2696, 0.8611, 0.2662, 0.864, 0.2693, 0.8669, 0.2722, 0.8666, 0.2726, 0.8635, 0.2696, 0.8669, 0.2722, 0.8705, 0.2746, 0.8702, 0.2751, 0.8666, 0.2726, 0.8705, 0.2746, 0.8743, 0.2763, 0.8742, 0.2768, 0.8702, 0.2751, 0.8743, 0.2763, 0.8785, 0.2769, 0.8784, 0.2775, 0.8742, 0.2768, 0.8785, 0.2769, 0.8827, 0.277, 0.8828, 0.2775, 0.8784, 0.2775, 0.8827, 0.277, 0.8869, 0.276, 0.8871, 0.2765, 0.8828, 0.2775, 0.8869, 0.276, 0.8907, 0.2744, 0.891, 0.2749, 0.8871, 0.2765, 0.8907, 0.2744, 0.8941, 0.2719, 0.8945, 0.2723, 0.891, 0.2749, 0.8941, 0.2719, 0.897, 0.2687, 0.8975, 0.269, 0.8945, 0.2723, 0.9004, 0.2657, 0.8998, 0.2653, 0.9014, 0.2612, 0.9021, 0.2614, 0.1343, 0.5652, 0.1359, 0.5657, 0.1359, 0.5658, 0.1342, 0.5654, 0.1342, 0.5654, 0.1359, 0.5658, 0.1359, 0.5659, 0.1342, 0.5655, 0.1325, 0.5654, 0.1343, 0.5652, 0.1342, 0.5654, 0.1326, 0.5655, 0.1326, 0.5655, 0.1342, 0.5654, 0.1342, 0.5655, 0.1326, 0.5656, 0.1309, 0.5659, 0.1325, 0.5654, 0.1326, 0.5655, 0.1309, 0.566, 0.1309, 0.566, 0.1326, 0.5655, 0.1326, 0.5656, 0.1309, 0.5661, 0.1293, 0.5667, 0.1309, 0.5659, 0.1309, 0.566, 0.1294, 0.5668, 0.1294, 0.5668, 0.1309, 0.566, 0.1309, 0.5661, 0.1294, 0.5669, 0.128, 0.5678, 0.1293, 0.5667, 0.1294, 0.5668, 0.1281, 0.5679, 0.1281, 0.5679, 0.1294, 0.5668, 0.1294, 0.5669, 0.1281, 0.568, 0.1269, 0.5692, 0.128, 0.5678, 0.1281, 0.5679, 0.127, 0.5692, 0.127, 0.5692, 0.1281, 0.5679, 0.1281, 0.568, 0.1271, 0.5693, 0.1259, 0.5705, 0.1269, 0.5692, 0.127, 0.5692, 0.126, 0.5705, 0.126, 0.5705, 0.127, 0.5692, 0.1271, 0.5693, 0.1261, 0.5706, 0.1254, 0.5721, 0.1259, 0.5705, 0.126, 0.5705, 0.1255, 0.5721, 0.1255, 0.5721, 0.126, 0.5705, 0.1261, 0.5706, 0.1256, 0.5722, 0.1249, 0.5737, 0.1254, 0.5721, 0.1255, 0.5721, 0.1251, 0.5737, 0.1251, 0.5737, 0.1255, 0.5721, 0.1256, 0.5722, 0.1252, 0.5738, 0.1252, 0.5754, 0.1249, 0.5737, 0.1251, 0.5737, 0.1253, 0.5754, 0.1253, 0.5754, 0.1251, 0.5737, 0.1252, 0.5738, 0.1253, 0.5754, 0.1254, 0.5772, 0.1252, 0.5754, 0.1253, 0.5754, 0.1255, 0.5771, 0.1255, 0.5771, 0.1253, 0.5754, 0.1253, 0.5754, 0.1256, 0.5771, 0.1262, 0.5786, 0.1254, 0.5772, 0.1255, 0.5771, 0.1263, 0.5786, 0.1263, 0.5786, 0.1255, 0.5771, 0.1256, 0.5771, 0.1264, 0.5785, 0.1273, 0.58, 0.1262, 0.5786, 0.1263, 0.5786, 0.1274, 0.5799, 0.1274, 0.5799, 0.1263, 0.5786, 0.1264, 0.5785, 0.1275, 0.5799, 0.1287, 0.5811, 0.1273, 0.58, 0.1274, 0.5799, 0.1287, 0.581, 0.1287, 0.581, 0.1274, 0.5799, 0.1275, 0.5799, 0.1288, 0.581, 0.13, 0.5822, 0.1287, 0.5811, 0.1287, 0.581, 0.1301, 0.582, 0.1301, 0.582, 0.1287, 0.581, 0.1288, 0.581, 0.1302, 0.5819, 0.1317, 0.5826, 0.13, 0.5822, 0.1301, 0.582, 0.1317, 0.5825, 0.1317, 0.5825, 0.1301, 0.582, 0.1302, 0.5819, 0.1317, 0.5824, 0.1334, 0.583, 0.1317, 0.5826, 0.1317, 0.5825, 0.1334, 0.5829, 0.1334, 0.5829, 0.1317, 0.5825, 0.1317, 0.5824, 0.1334, 0.5828, 0.1351, 0.5828, 0.1334, 0.583, 0.1334, 0.5829, 0.1351, 0.5827, 0.1351, 0.5827, 0.1334, 0.5829, 0.1334, 0.5828, 0.1351, 0.5826, 0.1368, 0.5826, 0.1351, 0.5828, 0.1351, 0.5827, 0.1368, 0.5825, 0.1368, 0.5825, 0.1351, 0.5827, 0.1351, 0.5826, 0.1367, 0.5823, 0.1383, 0.5817, 0.1368, 0.5826, 0.1368, 0.5825, 0.1382, 0.5816, 0.1382, 0.5816, 0.1368, 0.5825, 0.1367, 0.5823, 0.1382, 0.5816, 0.1396, 0.5806, 0.1383, 0.5817, 0.1382, 0.5816, 0.1395, 0.5806, 0.1395, 0.5806, 0.1382, 0.5816, 0.1382, 0.5816, 0.1395, 0.5805, 0.1407, 0.5793, 0.1396, 0.5806, 0.1395, 0.5806, 0.1406, 0.5792, 0.1406, 0.5792, 0.1395, 0.5806, 0.1395, 0.5805, 0.1406, 0.5792, 0.1418, 0.5779, 0.1407, 0.5793, 0.1406, 0.5792, 0.1416, 0.5779, 0.1416, 0.5779, 0.1406, 0.5792, 0.1406, 0.5792, 0.1415, 0.5778, 0.1422, 0.5763, 0.1418, 0.5779, 0.1416, 0.5779, 0.1421, 0.5763, 0.1421, 0.5763, 0.1416, 0.5779, 0.1415, 0.5778, 0.1421, 0.5762, 0.1427, 0.5746, 0.1422, 0.5763, 0.1421, 0.5763, 0.1425, 0.5746, 0.1425, 0.5746, 0.1421, 0.5763, 0.1421, 0.5762, 0.1424, 0.5746, 0.1424, 0.5729, 0.1427, 0.5746, 0.1425, 0.5746, 0.1424, 0.5729, 0.1424, 0.5729, 0.1425, 0.5746, 0.1424, 0.5746, 0.1423, 0.5729, 0.1422, 0.5712, 0.1424, 0.5729, 0.1424, 0.5729, 0.1421, 0.5713, 0.1421, 0.5713, 0.1424, 0.5729, 0.1423, 0.5729, 0.142, 0.5713, 0.1414, 0.5697, 0.1422, 0.5712, 0.1421, 0.5713, 0.1413, 0.5698, 0.1413, 0.5698, 0.1421, 0.5713, 0.142, 0.5713, 0.1412, 0.5698, 0.1403, 0.5683, 0.1414, 0.5697, 0.1413, 0.5698, 0.1402, 0.5684, 0.1402, 0.5684, 0.1413, 0.5698, 0.1412, 0.5698, 0.1402, 0.5685, 0.1391, 0.5671, 0.1403, 0.5683, 0.1402, 0.5684, 0.139, 0.5672, 0.139, 0.5672, 0.1402, 0.5684, 0.1402, 0.5685, 0.1389, 0.5673, 0.1376, 0.5663, 0.1391, 0.5671, 0.139, 0.5672, 0.1375, 0.5663, 0.1375, 0.5663, 0.139, 0.5672, 0.1389, 0.5673, 0.1375, 0.5664, 0.1359, 0.5657, 0.1376, 0.5663, 0.1375, 0.5663, 0.1359, 0.5658, 0.1359, 0.5658, 0.1375, 0.5663, 0.1375, 0.5664, 0.1359, 0.5659, 0.1377, 0.5661, 0.1359, 0.5656, 0.136, 0.5655, 0.1377, 0.566, 0.1377, 0.566, 0.136, 0.5655, 0.136, 0.5655, 0.1377, 0.5659, 0.1393, 0.5669, 0.1377, 0.5661, 0.1377, 0.566, 0.1394, 0.5668, 0.1394, 0.5668, 0.1377, 0.566, 0.1377, 0.5659, 0.1395, 0.5666, 0.1403, 0.5683, 0.1393, 0.5669, 0.1394, 0.5668, 0.1404, 0.5682, 0.1404, 0.5682, 0.1394, 0.5668, 0.1395, 0.5666, 0.1405, 0.5682, 0.1415, 0.5697, 0.1403, 0.5683, 0.1404, 0.5682, 0.1416, 0.5696, 0.1416, 0.5696, 0.1404, 0.5682, 0.1405, 0.5682, 0.1417, 0.5695, 0.1424, 0.5711, 0.1415, 0.5697, 0.1416, 0.5696, 0.1426, 0.5711, 0.1426, 0.5711, 0.1416, 0.5696, 0.1417, 0.5695, 0.1427, 0.5711, 0.1426, 0.5729, 0.1424, 0.5711, 0.1426, 0.5711, 0.1426, 0.5729, 0.1426, 0.5729, 0.1426, 0.5711, 0.1427, 0.5711, 0.1427, 0.5729, 0.1429, 0.5747, 0.1426, 0.5729, 0.1426, 0.5729, 0.143, 0.5747, 0.143, 0.5747, 0.1426, 0.5729, 0.1427, 0.5729, 0.1432, 0.5747, 0.1423, 0.5763, 0.1429, 0.5747, 0.143, 0.5747, 0.1424, 0.5764, 0.1424, 0.5764, 0.143, 0.5747, 0.1432, 0.5747, 0.1425, 0.5764, 0.1419, 0.578, 0.1423, 0.5763, 0.1424, 0.5764, 0.1421, 0.5781, 0.1421, 0.5781, 0.1424, 0.5764, 0.1425, 0.5764, 0.1422, 0.5782, 0.1408, 0.5793, 0.1419, 0.578, 0.1421, 0.5781, 0.1409, 0.5794, 0.1409, 0.5794, 0.1421, 0.5781, 0.1422, 0.5782, 0.1409, 0.5794, 0.1397, 0.5807, 0.1408, 0.5793, 0.1409, 0.5794, 0.1398, 0.5808, 0.1398, 0.5808, 0.1409, 0.5794, 0.1409, 0.5794, 0.1398, 0.5808, 0.1384, 0.5819, 0.1397, 0.5807, 0.1398, 0.5808, 0.1384, 0.582, 0.1384, 0.582, 0.1398, 0.5808, 0.1398, 0.5808, 0.1385, 0.582, 0.1369, 0.5828, 0.1384, 0.5819, 0.1384, 0.582, 0.1369, 0.583, 0.1369, 0.583, 0.1384, 0.582, 0.1385, 0.582, 0.137, 0.5831, 0.1351, 0.5829, 0.1369, 0.5828, 0.1369, 0.583, 0.1351, 0.583, 0.1351, 0.583, 0.1369, 0.583, 0.137, 0.5831, 0.1351, 0.5831, 0.1333, 0.5832, 0.1351, 0.5829, 0.1351, 0.583, 0.1333, 0.5834, 0.1333, 0.5834, 0.1351, 0.583, 0.1351, 0.5831, 0.1333, 0.5835, 0.1317, 0.5827, 0.1333, 0.5832, 0.1333, 0.5834, 0.1316, 0.5828, 0.1316, 0.5828, 0.1333, 0.5834, 0.1333, 0.5835, 0.1316, 0.5829, 0.1299, 0.5823, 0.1317, 0.5827, 0.1316, 0.5828, 0.1299, 0.5825, 0.1299, 0.5825, 0.1316, 0.5828, 0.1316, 0.5829, 0.1298, 0.5826, 0.1286, 0.5812, 0.1299, 0.5823, 0.1299, 0.5825, 0.1286, 0.5813, 0.1286, 0.5813, 0.1299, 0.5825, 0.1298, 0.5826, 0.1285, 0.5813, 0.1273, 0.5801, 0.1286, 0.5812, 0.1286, 0.5813, 0.1272, 0.5802, 0.1272, 0.5802, 0.1286, 0.5813, 0.1285, 0.5813, 0.1271, 0.5802, 0.1261, 0.5787, 0.1273, 0.5801, 0.1272, 0.5802, 0.126, 0.5788, 0.126, 0.5788, 0.1272, 0.5802, 0.1271, 0.5802, 0.1259, 0.5788, 0.1252, 0.5772, 0.1261, 0.5787, 0.126, 0.5788, 0.125, 0.5773, 0.125, 0.5773, 0.126, 0.5788, 0.1259, 0.5788, 0.1249, 0.5773, 0.1251, 0.5755, 0.1252, 0.5772, 0.125, 0.5773, 0.125, 0.5755, 0.125, 0.5755, 0.125, 0.5773, 0.1249, 0.5773, 0.1249, 0.5755, 0.1247, 0.5737, 0.1251, 0.5755, 0.125, 0.5755, 0.1246, 0.5737, 0.1246, 0.5737, 0.125, 0.5755, 0.1249, 0.5755, 0.1244, 0.5737, 0.1253, 0.5721, 0.1247, 0.5737, 0.1246, 0.5737, 0.1252, 0.572, 0.1252, 0.572, 0.1246, 0.5737, 0.1244, 0.5737, 0.1251, 0.572, 0.1257, 0.5704, 0.1253, 0.5721, 0.1252, 0.572, 0.1255, 0.5703, 0.1255, 0.5703, 0.1252, 0.572, 0.1251, 0.572, 0.1254, 0.5702, 0.1268, 0.5691, 0.1257, 0.5704, 0.1255, 0.5703, 0.1268, 0.5691, 0.1268, 0.5691, 0.1255, 0.5703, 0.1254, 0.5702, 0.1267, 0.569, 0.1279, 0.5677, 0.1268, 0.5691, 0.1268, 0.5691, 0.1278, 0.5677, 0.1278, 0.5677, 0.1268, 0.5691, 0.1267, 0.569, 0.1278, 0.5676, 0.1293, 0.5666, 0.1279, 0.5677, 0.1278, 0.5677, 0.1292, 0.5666, 0.1292, 0.5666, 0.1278, 0.5677, 0.1278, 0.5676, 0.1291, 0.5665, 0.1308, 0.5658, 0.1293, 0.5666, 0.1292, 0.5666, 0.1308, 0.5657, 0.1308, 0.5657, 0.1292, 0.5666, 0.1291, 0.5665, 0.1307, 0.5656, 0.1325, 0.5653, 0.1308, 0.5658, 0.1308, 0.5657, 0.1325, 0.5652, 0.1325, 0.5652, 0.1308, 0.5657, 0.1307, 0.5656, 0.1325, 0.5651, 0.1343, 0.565, 0.1325, 0.5653, 0.1325, 0.5652, 0.1343, 0.5649, 0.1343, 0.5649, 0.1325, 0.5652, 0.1325, 0.5651, 0.1343, 0.5647, 0.1359, 0.5656, 0.1343, 0.565, 0.1343, 0.5649, 0.136, 0.5655, 0.136, 0.5655, 0.1343, 0.5649, 0.1343, 0.5647, 0.136, 0.5655, 0.1342, 0.5655, 0.1359, 0.5659, 0.1375, 0.5664, 0.1389, 0.5673, 0.1402, 0.5685, 0.1412, 0.5698, 0.142, 0.5713, 0.1423, 0.5729, 0.1424, 0.5746, 0.1421, 0.5762, 0.1415, 0.5778, 0.1406, 0.5792, 0.1395, 0.5805, 0.1382, 0.5816, 0.1367, 0.5823, 0.1351, 0.5826, 0.1334, 0.5828, 0.1317, 0.5824, 0.1302, 0.5819, 0.1288, 0.581, 0.1275, 0.5799, 0.1264, 0.5785, 0.1256, 0.5771, 0.1253, 0.5754, 0.1252, 0.5738, 0.1256, 0.5722, 0.1261, 0.5706, 0.1271, 0.5693, 0.1281, 0.568, 0.1294, 0.5669, 0.1309, 0.5661, 0.1326, 0.5656])
me_cylinder.materials.append(mat_material)
me_cylinder.update()

# ---- objects
ob_table = bpy.data.objects.new('table', me_cylinder)

# ---- transforms, parenting, visibility, modifiers, constraints
ob_table.location = (0.0, 0.0, 0.0)

# ---- collection membership
col_collection.objects.link(ob_table)

# ---- scene / render settings (as saved in the file)
scene.frame_start = 1; scene.frame_end = 250; scene.frame_set(1)
scene.render.engine = 'BLENDER_EEVEE_NEXT'
bpy.context.view_layer.update()

# ---- added for rendering (the .blend has no active camera and no usable light): camera, sun
cam_auto = bpy.data.cameras.new('AutoCamera')
cam_auto.lens = 50.0
cam_auto.sensor_width = 36.0
cam_auto.clip_end = 1000.0
ob_auto_camera = bpy.data.objects.new('AutoCamera', cam_auto)
scene.collection.objects.link(ob_auto_camera)
ob_auto_camera.location = (2.44605, -2.93526, 2.45149)
ob_auto_camera.rotation_euler = (1.09748, -7.21219e-08, 0.694738)
scene.camera = ob_auto_camera
light_auto_sun = bpy.data.lights.new('AutoSun', 'SUN')
light_auto_sun.energy = 3.0
light_auto_sun.angle = 0.0523599
ob_auto_sun = bpy.data.objects.new('AutoSun', light_auto_sun)
scene.collection.objects.link(ob_auto_sun)
ob_auto_sun.rotation_euler = (0.872665, 0.174533, 0.523599)
bpy.context.view_layer.update()
